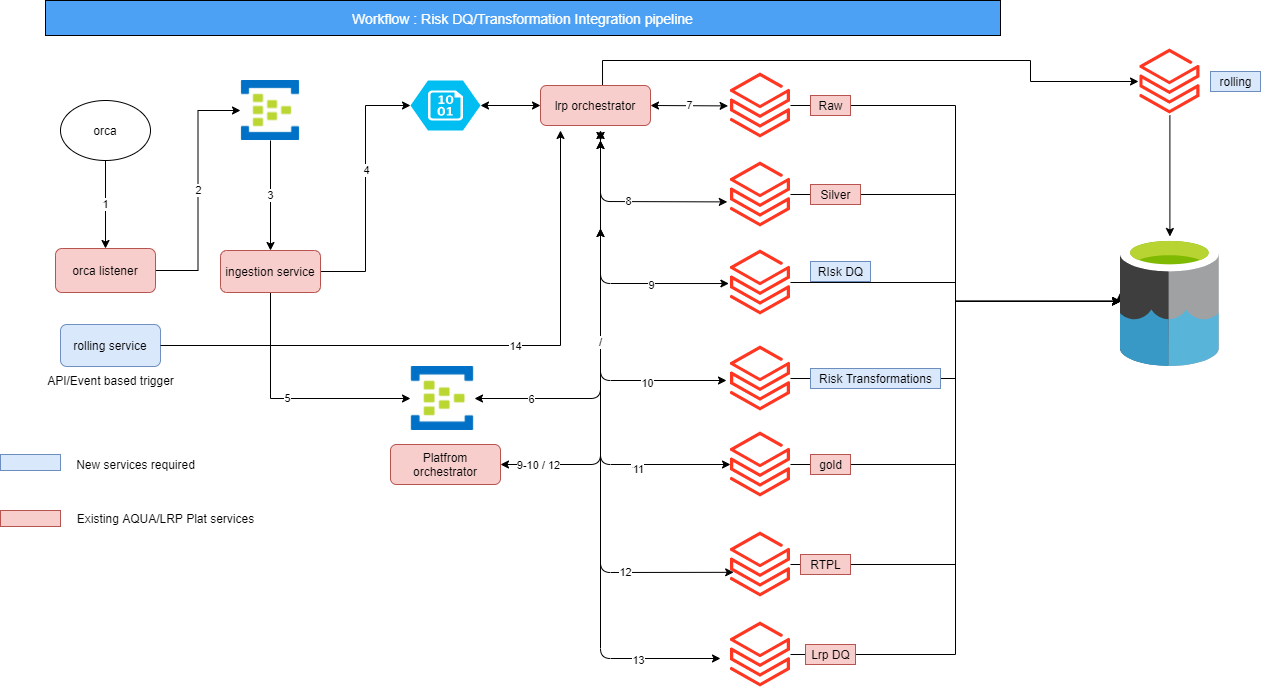

The diagram above was exported from draw.io. Its source (the exported page's mxGraphModel, read from the mxfile embedded in the PNG):
<mxGraphModel dx="1038" dy="547" grid="1" gridSize="10" guides="1" tooltips="1" connect="1" arrows="1" fold="1" page="1" pageScale="1" pageWidth="850" pageHeight="1100" math="0" shadow="0">
  <root>
    <mxCell id="0" />
    <mxCell id="1" parent="0" />
    <mxCell id="7Pjj-v3FLkYyC9tyIgLH-12" value="1" style="edgeStyle=orthogonalEdgeStyle;rounded=0;orthogonalLoop=1;jettySize=auto;html=1;" parent="1" source="7Pjj-v3FLkYyC9tyIgLH-1" target="7Pjj-v3FLkYyC9tyIgLH-2" edge="1">
      <mxGeometry relative="1" as="geometry" />
    </mxCell>
    <mxCell id="7Pjj-v3FLkYyC9tyIgLH-1" value="orca" style="ellipse;whiteSpace=wrap;html=1;" parent="1" vertex="1">
      <mxGeometry x="100" y="100" width="90" height="60" as="geometry" />
    </mxCell>
    <mxCell id="7Pjj-v3FLkYyC9tyIgLH-13" value="2" style="edgeStyle=orthogonalEdgeStyle;rounded=0;orthogonalLoop=1;jettySize=auto;html=1;entryX=0;entryY=0.5;entryDx=0;entryDy=0;" parent="1" source="7Pjj-v3FLkYyC9tyIgLH-2" target="7Pjj-v3FLkYyC9tyIgLH-8" edge="1">
      <mxGeometry relative="1" as="geometry" />
    </mxCell>
    <mxCell id="7Pjj-v3FLkYyC9tyIgLH-2" value="orca listener" style="rounded=1;whiteSpace=wrap;html=1;fillColor=#f8cecc;strokeColor=#b85450;" parent="1" vertex="1">
      <mxGeometry x="95" y="248" width="100" height="44" as="geometry" />
    </mxCell>
    <mxCell id="7Pjj-v3FLkYyC9tyIgLH-15" style="edgeStyle=orthogonalEdgeStyle;rounded=0;orthogonalLoop=1;jettySize=auto;html=1;entryX=0;entryY=0.5;entryDx=0;entryDy=0;entryPerimeter=0;" parent="1" source="7Pjj-v3FLkYyC9tyIgLH-3" target="7Pjj-v3FLkYyC9tyIgLH-10" edge="1">
      <mxGeometry relative="1" as="geometry" />
    </mxCell>
    <mxCell id="7Pjj-v3FLkYyC9tyIgLH-27" value="4" style="edgeLabel;html=1;align=center;verticalAlign=middle;resizable=0;points=[];" parent="7Pjj-v3FLkYyC9tyIgLH-15" vertex="1" connectable="0">
      <mxGeometry x="0.1516" relative="1" as="geometry">
        <mxPoint as="offset" />
      </mxGeometry>
    </mxCell>
    <mxCell id="7Pjj-v3FLkYyC9tyIgLH-16" value="5" style="edgeStyle=orthogonalEdgeStyle;rounded=0;orthogonalLoop=1;jettySize=auto;html=1;" parent="1" source="7Pjj-v3FLkYyC9tyIgLH-3" target="7Pjj-v3FLkYyC9tyIgLH-9" edge="1">
      <mxGeometry relative="1" as="geometry">
        <Array as="points">
          <mxPoint x="310" y="398" />
        </Array>
      </mxGeometry>
    </mxCell>
    <mxCell id="7Pjj-v3FLkYyC9tyIgLH-3" value="ingestion service" style="rounded=1;whiteSpace=wrap;html=1;fillColor=#f8cecc;strokeColor=#b85450;" parent="1" vertex="1">
      <mxGeometry x="260" y="250" width="100" height="42" as="geometry" />
    </mxCell>
    <mxCell id="huojaS6iy8KX2yir7hj3-4" style="edgeStyle=orthogonalEdgeStyle;rounded=0;orthogonalLoop=1;jettySize=auto;html=1;exitX=0.564;exitY=0.05;exitDx=0;exitDy=0;exitPerimeter=0;" edge="1" parent="1" source="7Pjj-v3FLkYyC9tyIgLH-4">
      <mxGeometry relative="1" as="geometry">
        <mxPoint x="640" y="60" as="sourcePoint" />
        <mxPoint x="1178" y="81" as="targetPoint" />
        <Array as="points">
          <mxPoint x="642" y="60" />
          <mxPoint x="1070" y="60" />
          <mxPoint x="1070" y="81" />
          <mxPoint x="1178" y="81" />
        </Array>
      </mxGeometry>
    </mxCell>
    <mxCell id="7Pjj-v3FLkYyC9tyIgLH-4" value="lrp orchestrator" style="rounded=1;whiteSpace=wrap;html=1;fillColor=#f8cecc;strokeColor=#b85450;" parent="1" vertex="1">
      <mxGeometry x="580" y="85" width="110" height="40" as="geometry" />
    </mxCell>
    <mxCell id="7Pjj-v3FLkYyC9tyIgLH-14" value="3" style="edgeStyle=orthogonalEdgeStyle;rounded=0;orthogonalLoop=1;jettySize=auto;html=1;" parent="1" source="7Pjj-v3FLkYyC9tyIgLH-8" target="7Pjj-v3FLkYyC9tyIgLH-3" edge="1">
      <mxGeometry relative="1" as="geometry" />
    </mxCell>
    <mxCell id="7Pjj-v3FLkYyC9tyIgLH-8" value="" style="shape=image;verticalLabelPosition=bottom;labelBackgroundColor=#ffffff;verticalAlign=top;aspect=fixed;imageAspect=0;image=data:image/jpeg,(base64 omitted: 14376 chars);" parent="1" vertex="1">
      <mxGeometry x="280" y="80" width="60" height="60" as="geometry" />
    </mxCell>
    <mxCell id="7Pjj-v3FLkYyC9tyIgLH-9" value="" style="shape=image;verticalLabelPosition=bottom;labelBackgroundColor=#ffffff;verticalAlign=top;aspect=fixed;imageAspect=0;image=data:image/jpeg,(base64 omitted: 14376 chars);" parent="1" vertex="1">
      <mxGeometry x="450" y="366" width="64" height="64" as="geometry" />
    </mxCell>
    <mxCell id="7Pjj-v3FLkYyC9tyIgLH-10" value="" style="verticalLabelPosition=bottom;html=1;verticalAlign=top;align=center;strokeColor=none;fillColor=#00BEF2;shape=mxgraph.azure.storage_blob;" parent="1" vertex="1">
      <mxGeometry x="450" y="80" width="70" height="50" as="geometry" />
    </mxCell>
    <mxCell id="Q0kcZFEA-f1TPdslaAUv-34" style="edgeStyle=orthogonalEdgeStyle;rounded=0;orthogonalLoop=1;jettySize=auto;html=1;" parent="1" source="7Pjj-v3FLkYyC9tyIgLH-11" edge="1">
      <mxGeometry relative="1" as="geometry">
        <Array as="points">
          <mxPoint x="995" y="105" />
          <mxPoint x="995" y="301" />
          <mxPoint x="1160" y="301" />
        </Array>
        <mxPoint x="1160" y="301" as="targetPoint" />
      </mxGeometry>
    </mxCell>
    <mxCell id="7Pjj-v3FLkYyC9tyIgLH-11" value="" style="aspect=fixed;html=1;points=[];align=center;image;fontSize=12;image=img/lib/azure2/analytics/Azure_Databricks.svg;" parent="1" vertex="1">
      <mxGeometry x="770" y="71" width="60" height="68" as="geometry" />
    </mxCell>
    <mxCell id="Q0kcZFEA-f1TPdslaAUv-33" style="edgeStyle=orthogonalEdgeStyle;rounded=0;orthogonalLoop=1;jettySize=auto;html=1;" parent="1" source="7Pjj-v3FLkYyC9tyIgLH-17" edge="1">
      <mxGeometry relative="1" as="geometry">
        <mxPoint x="1160" y="301" as="targetPoint" />
        <Array as="points">
          <mxPoint x="995" y="194" />
          <mxPoint x="995" y="301" />
          <mxPoint x="1160" y="301" />
        </Array>
      </mxGeometry>
    </mxCell>
    <mxCell id="7Pjj-v3FLkYyC9tyIgLH-17" value="" style="aspect=fixed;html=1;points=[];align=center;image;fontSize=12;image=img/lib/azure2/analytics/Azure_Databricks.svg;" parent="1" vertex="1">
      <mxGeometry x="770" y="160" width="60" height="68" as="geometry" />
    </mxCell>
    <mxCell id="Q0kcZFEA-f1TPdslaAUv-26" style="edgeStyle=orthogonalEdgeStyle;rounded=0;orthogonalLoop=1;jettySize=auto;html=1;" parent="1" source="7Pjj-v3FLkYyC9tyIgLH-18" target="Q0kcZFEA-f1TPdslaAUv-22" edge="1">
      <mxGeometry relative="1" as="geometry" />
    </mxCell>
    <mxCell id="7Pjj-v3FLkYyC9tyIgLH-18" value="" style="aspect=fixed;html=1;points=[];align=center;image;fontSize=12;image=img/lib/azure2/analytics/Azure_Databricks.svg;" parent="1" vertex="1">
      <mxGeometry x="770" y="248" width="60" height="68" as="geometry" />
    </mxCell>
    <mxCell id="Q0kcZFEA-f1TPdslaAUv-29" style="edgeStyle=orthogonalEdgeStyle;rounded=0;orthogonalLoop=1;jettySize=auto;html=1;entryX=0.004;entryY=0.497;entryDx=0;entryDy=0;entryPerimeter=0;" parent="1" source="7Pjj-v3FLkYyC9tyIgLH-19" target="Q0kcZFEA-f1TPdslaAUv-22" edge="1">
      <mxGeometry relative="1" as="geometry" />
    </mxCell>
    <mxCell id="7Pjj-v3FLkYyC9tyIgLH-19" value="" style="aspect=fixed;html=1;points=[];align=center;image;fontSize=12;image=img/lib/azure2/analytics/Azure_Databricks.svg;" parent="1" vertex="1">
      <mxGeometry x="770" y="430" width="60" height="68" as="geometry" />
    </mxCell>
    <mxCell id="7Pjj-v3FLkYyC9tyIgLH-20" value="" style="endArrow=classic;startArrow=classic;html=1;entryX=0;entryY=0.5;entryDx=0;entryDy=0;exitX=1;exitY=0.5;exitDx=0;exitDy=0;exitPerimeter=0;" parent="1" source="7Pjj-v3FLkYyC9tyIgLH-10" target="7Pjj-v3FLkYyC9tyIgLH-4" edge="1">
      <mxGeometry width="50" height="50" relative="1" as="geometry">
        <mxPoint x="540" y="180" as="sourcePoint" />
        <mxPoint x="590" y="130" as="targetPoint" />
      </mxGeometry>
    </mxCell>
    <mxCell id="7Pjj-v3FLkYyC9tyIgLH-21" value="7" style="endArrow=classic;startArrow=classic;html=1;entryX=-0.04;entryY=0.506;entryDx=0;entryDy=0;entryPerimeter=0;exitX=1;exitY=0.5;exitDx=0;exitDy=0;" parent="1" source="7Pjj-v3FLkYyC9tyIgLH-4" target="7Pjj-v3FLkYyC9tyIgLH-11" edge="1">
      <mxGeometry width="50" height="50" relative="1" as="geometry">
        <mxPoint x="610" y="220" as="sourcePoint" />
        <mxPoint x="660" y="170" as="targetPoint" />
      </mxGeometry>
    </mxCell>
    <mxCell id="7Pjj-v3FLkYyC9tyIgLH-22" value="8" style="endArrow=classic;startArrow=classic;html=1;entryX=-0.053;entryY=0.609;entryDx=0;entryDy=0;entryPerimeter=0;" parent="1" target="7Pjj-v3FLkYyC9tyIgLH-17" edge="1">
      <mxGeometry width="50" height="50" relative="1" as="geometry">
        <mxPoint x="640" y="130" as="sourcePoint" />
        <mxPoint x="777.5999999999999" y="115.40800000000002" as="targetPoint" />
        <Array as="points">
          <mxPoint x="640" y="201" />
        </Array>
      </mxGeometry>
    </mxCell>
    <mxCell id="7Pjj-v3FLkYyC9tyIgLH-23" value="" style="endArrow=classic;startArrow=classic;html=1;" parent="1" edge="1">
      <mxGeometry width="50" height="50" relative="1" as="geometry">
        <mxPoint x="640" y="228" as="sourcePoint" />
        <mxPoint x="766" y="380" as="targetPoint" />
        <Array as="points">
          <mxPoint x="640" y="380" />
        </Array>
      </mxGeometry>
    </mxCell>
    <mxCell id="7Pjj-v3FLkYyC9tyIgLH-41" value="9" style="edgeLabel;html=1;align=center;verticalAlign=middle;resizable=0;points=[];" parent="7Pjj-v3FLkYyC9tyIgLH-23" vertex="1" connectable="0">
      <mxGeometry x="0.4317" y="-1" relative="1" as="geometry">
        <mxPoint as="offset" />
      </mxGeometry>
    </mxCell>
    <mxCell id="Q0kcZFEA-f1TPdslaAUv-6" value="10" style="edgeLabel;html=1;align=center;verticalAlign=middle;resizable=0;points=[];" parent="7Pjj-v3FLkYyC9tyIgLH-23" vertex="1" connectable="0">
      <mxGeometry x="0.4245" y="-2" relative="1" as="geometry">
        <mxPoint as="offset" />
      </mxGeometry>
    </mxCell>
    <mxCell id="7Pjj-v3FLkYyC9tyIgLH-24" value="" style="endArrow=classic;startArrow=classic;html=1;" parent="1" edge="1">
      <mxGeometry width="50" height="50" relative="1" as="geometry">
        <mxPoint x="640" y="140" as="sourcePoint" />
        <mxPoint x="770" y="464" as="targetPoint" />
        <Array as="points">
          <mxPoint x="640" y="464" />
        </Array>
      </mxGeometry>
    </mxCell>
    <mxCell id="7Pjj-v3FLkYyC9tyIgLH-42" value="10" style="edgeLabel;html=1;align=center;verticalAlign=middle;resizable=0;points=[];" parent="7Pjj-v3FLkYyC9tyIgLH-24" vertex="1" connectable="0">
      <mxGeometry x="0.5849" y="-4" relative="1" as="geometry">
        <mxPoint as="offset" />
      </mxGeometry>
    </mxCell>
    <mxCell id="Q0kcZFEA-f1TPdslaAUv-7" value="11" style="edgeLabel;html=1;align=center;verticalAlign=middle;resizable=0;points=[];" parent="7Pjj-v3FLkYyC9tyIgLH-24" vertex="1" connectable="0">
      <mxGeometry x="0.5903" y="-4" relative="1" as="geometry">
        <mxPoint as="offset" />
      </mxGeometry>
    </mxCell>
    <mxCell id="Q0kcZFEA-f1TPdslaAUv-30" style="edgeStyle=orthogonalEdgeStyle;rounded=0;orthogonalLoop=1;jettySize=auto;html=1;entryX=0.004;entryY=0.497;entryDx=0;entryDy=0;entryPerimeter=0;" parent="1" source="7Pjj-v3FLkYyC9tyIgLH-25" target="Q0kcZFEA-f1TPdslaAUv-22" edge="1">
      <mxGeometry relative="1" as="geometry" />
    </mxCell>
    <mxCell id="7Pjj-v3FLkYyC9tyIgLH-25" value="" style="aspect=fixed;html=1;points=[];align=center;image;fontSize=12;image=img/lib/azure2/analytics/Azure_Databricks.svg;" parent="1" vertex="1">
      <mxGeometry x="770" y="530" width="60" height="68" as="geometry" />
    </mxCell>
    <mxCell id="7Pjj-v3FLkYyC9tyIgLH-26" value="" style="endArrow=classic;startArrow=classic;html=1;entryX=0.053;entryY=0.615;entryDx=0;entryDy=0;entryPerimeter=0;" parent="1" target="7Pjj-v3FLkYyC9tyIgLH-25" edge="1">
      <mxGeometry width="50" height="50" relative="1" as="geometry">
        <mxPoint x="640" y="130" as="sourcePoint" />
        <mxPoint x="777" y="384" as="targetPoint" />
        <Array as="points">
          <mxPoint x="640" y="472" />
          <mxPoint x="640" y="572" />
        </Array>
      </mxGeometry>
    </mxCell>
    <mxCell id="7Pjj-v3FLkYyC9tyIgLH-43" value="11" style="edgeLabel;html=1;align=center;verticalAlign=middle;resizable=0;points=[];" parent="7Pjj-v3FLkYyC9tyIgLH-26" vertex="1" connectable="0">
      <mxGeometry x="0.6204" y="-1" relative="1" as="geometry">
        <mxPoint as="offset" />
      </mxGeometry>
    </mxCell>
    <mxCell id="Q0kcZFEA-f1TPdslaAUv-8" value="12" style="edgeLabel;html=1;align=center;verticalAlign=middle;resizable=0;points=[];" parent="7Pjj-v3FLkYyC9tyIgLH-26" vertex="1" connectable="0">
      <mxGeometry x="0.6238" relative="1" as="geometry">
        <mxPoint as="offset" />
      </mxGeometry>
    </mxCell>
    <mxCell id="7Pjj-v3FLkYyC9tyIgLH-28" value="" style="endArrow=classic;startArrow=classic;html=1;entryX=1;entryY=0.5;entryDx=0;entryDy=0;" parent="1" target="7Pjj-v3FLkYyC9tyIgLH-9" edge="1">
      <mxGeometry width="50" height="50" relative="1" as="geometry">
        <mxPoint x="640" y="140" as="sourcePoint" />
        <mxPoint x="420" y="400" as="targetPoint" />
        <Array as="points">
          <mxPoint x="640" y="130" />
          <mxPoint x="640" y="312" />
          <mxPoint x="640" y="398" />
        </Array>
      </mxGeometry>
    </mxCell>
    <mxCell id="7Pjj-v3FLkYyC9tyIgLH-29" value="6" style="edgeLabel;html=1;align=center;verticalAlign=middle;resizable=0;points=[];" parent="7Pjj-v3FLkYyC9tyIgLH-28" vertex="1" connectable="0">
      <mxGeometry x="0.7245" relative="1" as="geometry">
        <mxPoint as="offset" />
      </mxGeometry>
    </mxCell>
    <mxCell id="7Pjj-v3FLkYyC9tyIgLH-30" value="Raw" style="text;html=1;align=center;verticalAlign=middle;resizable=0;points=[];autosize=1;strokeColor=#b85450;fillColor=#f8cecc;" parent="1" vertex="1">
      <mxGeometry x="850" y="95" width="40" height="20" as="geometry" />
    </mxCell>
    <mxCell id="7Pjj-v3FLkYyC9tyIgLH-31" value="Silver" style="text;html=1;align=center;verticalAlign=middle;resizable=0;points=[];autosize=1;strokeColor=#b85450;fillColor=#f8cecc;" parent="1" vertex="1">
      <mxGeometry x="850" y="184" width="50" height="20" as="geometry" />
    </mxCell>
    <mxCell id="7Pjj-v3FLkYyC9tyIgLH-32" value="RIsk DQ" style="text;html=1;align=center;verticalAlign=middle;resizable=0;points=[];autosize=1;strokeColor=#6c8ebf;fillColor=#dae8fc;" parent="1" vertex="1">
      <mxGeometry x="850" y="261" width="60" height="20" as="geometry" />
    </mxCell>
    <mxCell id="7Pjj-v3FLkYyC9tyIgLH-33" value="gold" style="text;html=1;align=center;verticalAlign=middle;resizable=0;points=[];autosize=1;strokeColor=#b85450;fillColor=#f8cecc;" parent="1" vertex="1">
      <mxGeometry x="850" y="454" width="40" height="20" as="geometry" />
    </mxCell>
    <mxCell id="7Pjj-v3FLkYyC9tyIgLH-34" value="RTPL" style="text;html=1;align=center;verticalAlign=middle;resizable=0;points=[];autosize=1;strokeColor=#b85450;fillColor=#f8cecc;" parent="1" vertex="1">
      <mxGeometry x="840" y="554" width="50" height="20" as="geometry" />
    </mxCell>
    <mxCell id="Q0kcZFEA-f1TPdslaAUv-32" style="edgeStyle=orthogonalEdgeStyle;rounded=0;orthogonalLoop=1;jettySize=auto;html=1;entryX=-0.004;entryY=0.435;entryDx=0;entryDy=0;entryPerimeter=0;" parent="1" source="7Pjj-v3FLkYyC9tyIgLH-35" target="Q0kcZFEA-f1TPdslaAUv-22" edge="1">
      <mxGeometry relative="1" as="geometry">
        <Array as="points">
          <mxPoint x="995" y="654" />
          <mxPoint x="995" y="301" />
          <mxPoint x="1160" y="301" />
        </Array>
      </mxGeometry>
    </mxCell>
    <mxCell id="7Pjj-v3FLkYyC9tyIgLH-35" value="" style="aspect=fixed;html=1;points=[];align=center;image;fontSize=12;image=img/lib/azure2/analytics/Azure_Databricks.svg;" parent="1" vertex="1">
      <mxGeometry x="770" y="620" width="60" height="68" as="geometry" />
    </mxCell>
    <mxCell id="7Pjj-v3FLkYyC9tyIgLH-36" value="Lrp DQ" style="text;html=1;align=center;verticalAlign=middle;resizable=0;points=[];autosize=1;strokeColor=#b85450;fillColor=#f8cecc;" parent="1" vertex="1">
      <mxGeometry x="845" y="644" width="50" height="20" as="geometry" />
    </mxCell>
    <mxCell id="7Pjj-v3FLkYyC9tyIgLH-37" value="" style="endArrow=classic;startArrow=classic;html=1;" parent="1" edge="1">
      <mxGeometry width="50" height="50" relative="1" as="geometry">
        <mxPoint x="640" y="228" as="sourcePoint" />
        <mxPoint x="760" y="658" as="targetPoint" />
        <Array as="points">
          <mxPoint x="640" y="658" />
        </Array>
      </mxGeometry>
    </mxCell>
    <mxCell id="Q0kcZFEA-f1TPdslaAUv-11" value="13" style="edgeLabel;html=1;align=center;verticalAlign=middle;resizable=0;points=[];" parent="7Pjj-v3FLkYyC9tyIgLH-37" vertex="1" connectable="0">
      <mxGeometry x="0.6982" y="-1" relative="1" as="geometry">
        <mxPoint as="offset" />
      </mxGeometry>
    </mxCell>
    <mxCell id="7Pjj-v3FLkYyC9tyIgLH-38" value="Platfrom orchestrator" style="rounded=1;whiteSpace=wrap;html=1;fillColor=#f8cecc;strokeColor=#b85450;" parent="1" vertex="1">
      <mxGeometry x="430" y="444" width="110" height="40" as="geometry" />
    </mxCell>
    <mxCell id="7Pjj-v3FLkYyC9tyIgLH-39" value="/" style="endArrow=classic;startArrow=classic;html=1;exitX=1;exitY=0.5;exitDx=0;exitDy=0;" parent="1" source="7Pjj-v3FLkYyC9tyIgLH-38" edge="1">
      <mxGeometry width="50" height="50" relative="1" as="geometry">
        <mxPoint x="620" y="388" as="sourcePoint" />
        <mxPoint x="640" y="140" as="targetPoint" />
        <Array as="points">
          <mxPoint x="640" y="464" />
          <mxPoint x="640" y="130" />
        </Array>
      </mxGeometry>
    </mxCell>
    <mxCell id="7Pjj-v3FLkYyC9tyIgLH-40" value="9" style="edgeLabel;html=1;align=center;verticalAlign=middle;resizable=0;points=[];" parent="7Pjj-v3FLkYyC9tyIgLH-39" vertex="1" connectable="0">
      <mxGeometry x="-0.8333" y="-1" relative="1" as="geometry">
        <mxPoint as="offset" />
      </mxGeometry>
    </mxCell>
    <mxCell id="7Pjj-v3FLkYyC9tyIgLH-45" value="9-10 / 12" style="edgeLabel;html=1;align=center;verticalAlign=middle;resizable=0;points=[];" parent="7Pjj-v3FLkYyC9tyIgLH-39" vertex="1" connectable="0">
      <mxGeometry x="-0.8333" relative="1" as="geometry">
        <mxPoint as="offset" />
      </mxGeometry>
    </mxCell>
    <mxCell id="OMJnDb7TfzcMhjV8AmNS-2" value="&lt;font color=&quot;#ffffff&quot; style=&quot;font-size: 14px&quot;&gt;Workflow : Risk DQ/Transformation Integration pipeline&lt;/font&gt;" style="rounded=0;whiteSpace=wrap;html=1;align=center;fillColor=#4da1f5;" parent="1" vertex="1">
      <mxGeometry x="85" width="955" height="35" as="geometry" />
    </mxCell>
    <mxCell id="Q0kcZFEA-f1TPdslaAUv-27" style="edgeStyle=orthogonalEdgeStyle;rounded=0;orthogonalLoop=1;jettySize=auto;html=1;" parent="1" source="Q0kcZFEA-f1TPdslaAUv-1" target="Q0kcZFEA-f1TPdslaAUv-22" edge="1">
      <mxGeometry relative="1" as="geometry" />
    </mxCell>
    <mxCell id="Q0kcZFEA-f1TPdslaAUv-1" value="" style="aspect=fixed;html=1;points=[];align=center;image;fontSize=12;image=img/lib/azure2/analytics/Azure_Databricks.svg;" parent="1" vertex="1">
      <mxGeometry x="770" y="344" width="60" height="68" as="geometry" />
    </mxCell>
    <mxCell id="Q0kcZFEA-f1TPdslaAUv-2" value="Risk Transformations" style="text;html=1;align=center;verticalAlign=middle;resizable=0;points=[];autosize=1;strokeColor=#6c8ebf;fillColor=#dae8fc;" parent="1" vertex="1">
      <mxGeometry x="850" y="368" width="130" height="20" as="geometry" />
    </mxCell>
    <mxCell id="Q0kcZFEA-f1TPdslaAUv-3" value="" style="endArrow=classic;startArrow=classic;html=1;entryX=-0.027;entryY=0.515;entryDx=0;entryDy=0;entryPerimeter=0;" parent="1" target="7Pjj-v3FLkYyC9tyIgLH-18" edge="1">
      <mxGeometry width="50" height="50" relative="1" as="geometry">
        <mxPoint x="640" y="140" as="sourcePoint" />
        <mxPoint x="776" y="390" as="targetPoint" />
        <Array as="points">
          <mxPoint x="640" y="283" />
        </Array>
      </mxGeometry>
    </mxCell>
    <mxCell id="Q0kcZFEA-f1TPdslaAUv-4" value="9" style="edgeLabel;html=1;align=center;verticalAlign=middle;resizable=0;points=[];" parent="Q0kcZFEA-f1TPdslaAUv-3" vertex="1" connectable="0">
      <mxGeometry x="0.4317" y="-1" relative="1" as="geometry">
        <mxPoint as="offset" />
      </mxGeometry>
    </mxCell>
    <mxCell id="Q0kcZFEA-f1TPdslaAUv-12" value="rolling service" style="rounded=1;whiteSpace=wrap;html=1;fillColor=#dae8fc;strokeColor=#6c8ebf;" parent="1" vertex="1">
      <mxGeometry x="100" y="324" width="100" height="42" as="geometry" />
    </mxCell>
    <mxCell id="Q0kcZFEA-f1TPdslaAUv-13" style="edgeStyle=orthogonalEdgeStyle;rounded=0;orthogonalLoop=1;jettySize=auto;html=1;exitX=1;exitY=0.5;exitDx=0;exitDy=0;" parent="1" source="Q0kcZFEA-f1TPdslaAUv-12" edge="1">
      <mxGeometry relative="1" as="geometry">
        <mxPoint x="370" y="281" as="sourcePoint" />
        <mxPoint x="600" y="130" as="targetPoint" />
      </mxGeometry>
    </mxCell>
    <mxCell id="Q0kcZFEA-f1TPdslaAUv-14" value="14" style="edgeLabel;html=1;align=center;verticalAlign=middle;resizable=0;points=[];" parent="Q0kcZFEA-f1TPdslaAUv-13" vertex="1" connectable="0">
      <mxGeometry x="0.1516" relative="1" as="geometry">
        <mxPoint as="offset" />
      </mxGeometry>
    </mxCell>
    <mxCell id="Q0kcZFEA-f1TPdslaAUv-16" value="" style="rounded=0;whiteSpace=wrap;html=1;fillColor=#dae8fc;strokeColor=#6c8ebf;" parent="1" vertex="1">
      <mxGeometry x="40" y="454" width="60" height="16" as="geometry" />
    </mxCell>
    <mxCell id="Q0kcZFEA-f1TPdslaAUv-17" value="" style="rounded=0;whiteSpace=wrap;html=1;fillColor=#f8cecc;strokeColor=#b85450;" parent="1" vertex="1">
      <mxGeometry x="40" y="510" width="60" height="16" as="geometry" />
    </mxCell>
    <mxCell id="Q0kcZFEA-f1TPdslaAUv-19" value="New services required" style="text;html=1;align=center;verticalAlign=middle;resizable=0;points=[];autosize=1;strokeColor=none;fillColor=none;" parent="1" vertex="1">
      <mxGeometry x="110" y="454" width="130" height="20" as="geometry" />
    </mxCell>
    <mxCell id="Q0kcZFEA-f1TPdslaAUv-20" value="Existing AQUA/LRP Plat services" style="text;html=1;align=center;verticalAlign=middle;resizable=0;points=[];autosize=1;strokeColor=none;fillColor=none;" parent="1" vertex="1">
      <mxGeometry x="110" y="508" width="190" height="20" as="geometry" />
    </mxCell>
    <mxCell id="Q0kcZFEA-f1TPdslaAUv-22" value="" style="sketch=0;aspect=fixed;html=1;points=[];align=center;image;fontSize=12;image=img/lib/mscae/Data_Lake.svg;" parent="1" vertex="1">
      <mxGeometry x="1160" y="236" width="98.8" height="130" as="geometry" />
    </mxCell>
    <mxCell id="huojaS6iy8KX2yir7hj3-6" value="" style="edgeStyle=orthogonalEdgeStyle;rounded=0;orthogonalLoop=1;jettySize=auto;html=1;" edge="1" parent="1" source="huojaS6iy8KX2yir7hj3-1" target="Q0kcZFEA-f1TPdslaAUv-22">
      <mxGeometry relative="1" as="geometry" />
    </mxCell>
    <mxCell id="huojaS6iy8KX2yir7hj3-1" value="" style="aspect=fixed;html=1;points=[];align=center;image;fontSize=12;image=img/lib/azure2/analytics/Azure_Databricks.svg;" vertex="1" parent="1">
      <mxGeometry x="1179.4" y="47" width="60" height="68" as="geometry" />
    </mxCell>
    <mxCell id="huojaS6iy8KX2yir7hj3-2" value="rolling" style="text;html=1;align=center;verticalAlign=middle;resizable=0;points=[];autosize=1;strokeColor=#6c8ebf;fillColor=#dae8fc;" vertex="1" parent="1">
      <mxGeometry x="1250" y="71" width="50" height="20" as="geometry" />
    </mxCell>
    <mxCell id="huojaS6iy8KX2yir7hj3-7" value="API/Event based trigger" style="text;html=1;align=center;verticalAlign=middle;resizable=0;points=[];autosize=1;strokeColor=none;fillColor=none;" vertex="1" parent="1">
      <mxGeometry x="80" y="370" width="140" height="20" as="geometry" />
    </mxCell>
  </root>
</mxGraphModel>